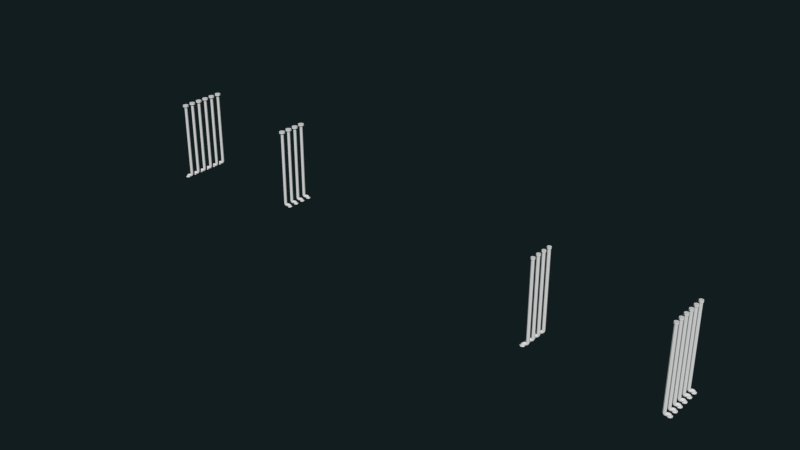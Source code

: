 # Source: St_Dach_rohre.blend  (saved by Blender 2.74.0; exported with 4.5.12 LTS)
import bpy
from mathutils import Matrix  # noqa: F401  (used for matrix-valued properties, if any)

bpy.ops.wm.read_factory_settings(use_empty=True)
scene = bpy.context.scene
scene.name = 'Scene'

# ---- collections
col_collection_1 = bpy.data.collections.new('Collection 1'); scene.collection.children.link(col_collection_1)

# ---- materials (node trees are filled in below, after node groups)
mat_silver_henkel_mat = bpy.data.materials.new('silver_henkel_mat')
mat_silver_henkel_mat.alpha_threshold = 0.0
mat_silver_henkel_mat.use_transparent_shadow = False
mat_silver_henkel_mat.diffuse_color = (0.7613, 0.7613, 0.7613, 1.0)
mat_silver_henkel_mat.roughness = 0.5

# ---- material node trees

# ---- world
world_world = bpy.data.worlds.new('World'); scene.world = world_world
world_world.color = (0.005979, 0.01231, 0.01341)
world_world.use_sun_shadow = False
world_world.sun_shadow_jitter_overblur = 0.0
world_world.cycles.sampling_method = 'MANUAL'
world_world.cycles.sample_map_resolution = 256

# ---- meshes
me_circle_003 = bpy.data.meshes.new('Circle.003')
me_circle_003.from_pydata([(-0.08155, -0.05347, -2.094), (-0.01564, -0.008132, -2.094), (-0.06701, 0.02519, -2.094), (-0.1269, 0.01244, -2.094), (-0.1602, -0.03893, -2.094), (-0.1475, -0.09881, -2.094), (-0.0961, -0.1321, -2.094), (-0.03621, -0.1194, -2.094), (-0.002886, -0.06802, -2.094), (0.09838, 0.07031, 2.117), (-0.01564, -0.008132, -2.094), (-0.06554, 0.0262, -2.085), (-0.1219, 0.01589, -2.064), (-0.1517, -0.03304, -2.042), (-0.1374, -0.09191, -2.033), (-0.08753, -0.1262, -2.042), (-0.03119, -0.1159, -2.064), (-0.001415, -0.06701, -2.085), (-0.01564, -0.008133, -2.094), (-0.06135, 0.02908, -2.078), (-0.1076, 0.02572, -2.038), (-0.1273, -0.01626, -1.998), (-0.1089, -0.07225, -1.981), (-0.06314, -0.1095, -1.998), (-0.01691, -0.1061, -2.038), (0.002769, -0.06413, -2.078), (-0.01564, -0.008133, -2.094), (-0.05509, 0.03339, -2.073), (-0.0862, 0.04043, -2.02), (-0.09076, 0.008853, -1.968), (-0.06609, -0.04283, -1.947), (-0.02664, -0.08436, -1.968), (0.004477, -0.09139, -2.02), (0.009031, -0.05982, -2.073), (-0.01564, -0.008133, -2.094), (-0.0477, 0.03847, -2.071), (-0.06098, 0.05778, -2.014), (-0.0477, 0.03847, -1.958), (-0.01564, -0.008133, -1.934), (0.01642, -0.05474, -1.958), (0.0297, -0.07404, -2.014), (0.01642, -0.05474, -2.071), (0.03247, 0.02497, -2.094), (0.000412, 0.07157, -2.071), (-0.01287, 0.09088, -2.014), (0.000412, 0.07157, -1.958), (0.03247, 0.02497, -1.934), (0.06453, -0.02164, -1.958), (0.07781, -0.04095, -2.014), (0.06453, -0.02164, -2.071), (0.08292, 0.05967, -2.082), (0.04347, 0.1012, -2.061), (0.01236, 0.1082, -2.008), (0.007801, 0.07665, -1.956), (0.03247, 0.02497, -1.934), (0.07192, -0.01656, -1.956), (0.103, -0.02359, -2.008), (0.1076, 0.007979, -2.061), (0.1257, 0.08909, -2.048), (0.07998, 0.1263, -2.031), (0.03374, 0.1229, -1.991), (0.01406, 0.08096, -1.951), (0.03247, 0.02497, -1.934), (0.07818, -0.01225, -1.951), (0.1244, -0.008885, -1.991), (0.1441, 0.03309, -2.031), (0.1543, 0.1087, -1.996), (0.1044, 0.1431, -1.987), (0.04803, 0.1328, -1.965), (0.01825, 0.08384, -1.943), (0.03247, 0.02497, -1.934), (0.08237, -0.009372, -1.943), (0.1387, 0.0009434, -1.965), (0.1685, 0.04987, -1.987), (0.1643, 0.1156, -1.934), (0.1129, 0.149, -1.934), (0.05304, 0.1362, -1.934), (0.01972, 0.08485, -1.934), (0.03247, 0.02497, -1.934), (0.08384, -0.008361, -1.934), (0.1437, 0.004395, -1.934), (0.1771, 0.05576, -1.934), (0.1643, 0.1156, 2.027), (0.1129, 0.149, 2.027), (0.05304, 0.1362, 2.027), (0.01972, 0.08485, 2.027), (0.03247, 0.02497, 2.027), (0.08384, -0.008361, 2.027), (0.1437, 0.004395, 2.027), (0.1771, 0.05576, 2.027), (0.1643, 0.1156, 2.117), (0.1129, 0.149, 2.117), (0.05304, 0.1362, 2.117), (0.01972, 0.08485, 2.117), (0.03247, 0.02497, 2.117), (0.08384, -0.008361, 2.117), (0.1437, 0.004395, 2.117), (0.1771, 0.05576, 2.117), (0.1173, 0.1726, 2.027), (0.1841, 0.1292, 2.027), (0.1173, 0.1726, 2.117), (0.03944, 0.156, 2.117), (0.03944, 0.156, 2.027), (-0.003881, 0.08922, 2.117), (-0.003881, 0.08922, 2.027), (0.0127, 0.01136, 2.117), (0.0127, 0.01136, 2.027), (0.07948, -0.03196, 2.117), (0.07948, -0.03196, 2.027), (0.1573, -0.01538, 2.117), (0.1573, -0.01538, 2.027), (0.1841, 0.1292, 2.117), (0.2007, 0.0514, 2.027), (0.2007, 0.0514, 2.117), (0.01824, 0.01517, -2.094), (-0.05953, 0.06563, -2.094), (-0.1502, 0.04632, -2.094), (-0.2007, -0.03145, -2.094), (-0.1813, -0.1221, -2.094), (-0.1036, -0.1726, -2.094), (-0.01291, -0.1533, -2.094), (0.03755, -0.07549, -2.094), (0.01824, 0.01517, -2.117), (-0.05953, 0.06563, -2.117), (-0.1502, 0.04632, -2.117), (-0.2007, -0.03145, -2.117), (-0.1813, -0.1221, -2.117), (-0.1036, -0.1726, -2.117), (-0.01291, -0.1533, -2.117), (0.03755, -0.07549, -2.117)], [], [(0, 2, 1), (0, 3, 2), (0, 4, 3), (0, 5, 4), (0, 6, 5), (0, 7, 6), (0, 8, 7), (0, 1, 8), (10, 11, 19, 18), (11, 12, 20, 19), (12, 13, 21, 20), (13, 14, 22, 21), (14, 15, 23, 22), (15, 16, 24, 23), (16, 17, 25, 24), (17, 10, 18, 25), (8, 1, 10, 17), (7, 8, 17, 16), (6, 7, 16, 15), (5, 6, 15, 14), (4, 5, 14, 13), (3, 4, 13, 12), (2, 3, 12, 11), (1, 2, 11, 10), (18, 19, 27, 26), (19, 20, 28, 27), (20, 21, 29, 28), (21, 22, 30, 29), (22, 23, 31, 30), (23, 24, 32, 31), (24, 25, 33, 32), (25, 18, 26, 33), (26, 27, 35, 34), (27, 28, 36, 35), (28, 29, 37, 36), (29, 30, 38, 37), (30, 31, 39, 38), (31, 32, 40, 39), (32, 33, 41, 40), (33, 26, 34, 41), (34, 35, 43, 42), (35, 36, 44, 43), (36, 37, 45, 44), (37, 38, 46, 45), (38, 39, 47, 46), (39, 40, 48, 47), (40, 41, 49, 48), (41, 34, 42, 49), (42, 43, 51, 50), (43, 44, 52, 51), (44, 45, 53, 52), (45, 46, 54, 53), (46, 47, 55, 54), (47, 48, 56, 55), (48, 49, 57, 56), (49, 42, 50, 57), (50, 51, 59, 58), (51, 52, 60, 59), (52, 53, 61, 60), (53, 54, 62, 61), (54, 55, 63, 62), (55, 56, 64, 63), (56, 57, 65, 64), (57, 50, 58, 65), (58, 59, 67, 66), (59, 60, 68, 67), (60, 61, 69, 68), (61, 62, 70, 69), (62, 63, 71, 70), (63, 64, 72, 71), (64, 65, 73, 72), (65, 58, 66, 73), (66, 67, 75, 74), (67, 68, 76, 75), (68, 69, 77, 76), (69, 70, 78, 77), (70, 71, 79, 78), (71, 72, 80, 79), (72, 73, 81, 80), (73, 66, 74, 81), (74, 75, 83, 82), (75, 76, 84, 83), (76, 77, 85, 84), (77, 78, 86, 85), (78, 79, 87, 86), (79, 80, 88, 87), (80, 81, 89, 88), (81, 74, 82, 89), (85, 86, 106, 104), (90, 97, 113, 111), (86, 87, 108, 106), (87, 88, 110, 108), (82, 83, 98, 99), (88, 89, 112, 110), (89, 82, 99, 112), (92, 91, 100, 101), (9, 90, 91), (9, 91, 92), (9, 92, 93), (9, 93, 94), (9, 94, 95), (9, 95, 96), (9, 96, 97), (9, 97, 90), (99, 98, 100, 111), (98, 102, 101, 100), (102, 104, 103, 101), (104, 106, 105, 103), (106, 108, 107, 105), (108, 110, 109, 107), (110, 112, 113, 109), (112, 99, 111, 113), (97, 96, 109, 113), (84, 85, 104, 102), (91, 90, 111, 100), (96, 95, 107, 109), (83, 84, 102, 98), (95, 94, 105, 107), (94, 93, 103, 105), (93, 92, 101, 103), (1, 8, 121, 114), (8, 7, 120, 121), (7, 6, 119, 120), (6, 5, 118, 119), (5, 4, 117, 118), (4, 3, 116, 117), (3, 2, 115, 116), (2, 1, 114, 115), (114, 121, 129, 122), (121, 120, 128, 129), (120, 119, 127, 128), (119, 118, 126, 127), (118, 117, 125, 126), (117, 116, 124, 125), (116, 115, 123, 124), (115, 114, 122, 123)])
me_circle_003.materials.append(mat_silver_henkel_mat)
me_circle_003.use_remesh_preserve_volume = False
me_circle_003.use_remesh_preserve_attributes = False
me_circle_003.use_mirror_vertex_groups = False
me_circle_003.update()
me_circle_002 = bpy.data.meshes.new('Circle.002')
me_circle_002.from_pydata([(-0.1071, -0.07904, -2.094), (-0.04121, -0.0337, -2.094), (-0.09257, -0.0003729, -2.094), (-0.1525, -0.01313, -2.094), (-0.1858, -0.06449, -2.094), (-0.173, -0.1244, -2.094), (-0.1217, -0.1577, -2.094), (-0.06178, -0.145, -2.094), (-0.02845, -0.09359, -2.094), (0.07282, 0.04474, 2.117), (-0.04121, -0.0337, -2.094), (-0.0911, 0.000638, -2.085), (-0.1474, -0.009677, -2.064), (-0.1772, -0.0586, -2.042), (-0.163, -0.1175, -2.033), (-0.1131, -0.1518, -2.042), (-0.05676, -0.1415, -2.064), (-0.02698, -0.09257, -2.085), (-0.04121, -0.0337, -2.094), (-0.08692, 0.003516, -2.078), (-0.1332, 0.0001512, -2.038), (-0.1528, -0.04182, -1.998), (-0.1344, -0.09782, -1.981), (-0.08871, -0.135, -1.998), (-0.04247, -0.1317, -2.038), (-0.0228, -0.0897, -2.078), (-0.04121, -0.0337, -2.094), (-0.08066, 0.007824, -2.073), (-0.1118, 0.01486, -2.02), (-0.1163, -0.01671, -1.968), (-0.09165, -0.0684, -1.947), (-0.05221, -0.1099, -1.968), (-0.02109, -0.117, -2.02), (-0.01653, -0.08539, -2.073), (-0.04121, -0.0337, -2.094), (-0.07327, 0.01291, -2.071), (-0.08655, 0.03221, -2.014), (-0.07327, 0.01291, -1.958), (-0.04121, -0.0337, -1.934), (-0.009147, -0.08031, -1.958), (0.004133, -0.09961, -2.014), (-0.009147, -0.08031, -2.071), (0.006906, -0.0006018, -2.094), (-0.02515, 0.046, -2.071), (-0.03843, 0.06531, -2.014), (-0.02515, 0.046, -1.958), (0.006906, -0.0006018, -1.934), (0.03897, -0.04721, -1.958), (0.05225, -0.06651, -2.014), (0.03897, -0.04721, -2.071), (0.05735, 0.0341, -2.082), (0.0179, 0.07562, -2.061), (-0.01321, 0.08266, -2.008), (-0.01777, 0.05109, -1.956), (0.006907, -0.0006018, -1.934), (0.04635, -0.04213, -1.956), (0.07747, -0.04916, -2.008), (0.08203, -0.01759, -2.061), (0.1001, 0.06352, -2.048), (0.05441, 0.1007, -2.031), (0.008173, 0.09737, -1.991), (-0.0115, 0.0554, -1.951), (0.006907, -0.0006013, -1.934), (0.05262, -0.03782, -1.951), (0.09885, -0.03445, -1.991), (0.1185, 0.007523, -2.031), (0.1287, 0.08318, -1.996), (0.0788, 0.1175, -1.987), (0.02246, 0.1072, -1.965), (-0.007318, 0.05827, -1.943), (0.006907, -0.0006013, -1.934), (0.0568, -0.03494, -1.943), (0.1131, -0.02462, -1.965), (0.1429, 0.0243, -1.987), (0.1387, 0.09008, -1.934), (0.08736, 0.1234, -1.934), (0.02748, 0.1107, -1.934), (-0.005849, 0.05928, -1.934), (0.006907, -0.0006013, -1.934), (0.05827, -0.03393, -1.934), (0.1182, -0.02117, -1.934), (0.1515, 0.03019, -1.934), (0.1387, 0.09008, 2.027), (0.08736, 0.1234, 2.027), (0.02748, 0.1107, 2.027), (-0.005849, 0.05928, 2.027), (0.006907, -0.0006013, 2.027), (0.05827, -0.03393, 2.027), (0.1182, -0.02117, 2.027), (0.1515, 0.03019, 2.027), (0.1387, 0.09008, 2.117), (0.08736, 0.1234, 2.117), (0.02748, 0.1107, 2.117), (-0.005849, 0.05928, 2.117), (0.006907, -0.0006013, 2.117), (0.05827, -0.03393, 2.117), (0.1182, -0.02117, 2.117), (0.1515, 0.03019, 2.117), (0.1012, 0.1981, 2.027), (0.2013, 0.1332, 2.027), (0.1012, 0.1981, 2.117), (-0.0156, 0.1733, 2.117), (-0.0156, 0.1733, 2.027), (-0.08058, 0.0731, 2.117), (-0.08058, 0.0731, 2.027), (-0.05571, -0.04367, 2.117), (-0.05571, -0.04367, 2.027), (0.04445, -0.1087, 2.117), (0.04445, -0.1087, 2.027), (0.1612, -0.08379, 2.117), (0.1612, -0.08379, 2.027), (0.2013, 0.1332, 2.117), (0.2262, 0.01637, 2.027), (0.2262, 0.01637, 2.117), (-0.00733, -0.0104, -2.094), (-0.0851, 0.04006, -2.094), (-0.1758, 0.02075, -2.094), (-0.2262, -0.05702, -2.094), (-0.2069, -0.1477, -2.094), (-0.1291, -0.1981, -2.094), (-0.03847, -0.1788, -2.094), (0.01198, -0.1011, -2.094), (-0.00733, -0.0104, -2.117), (-0.0851, 0.04006, -2.117), (-0.1758, 0.02075, -2.117), (-0.2262, -0.05702, -2.117), (-0.2069, -0.1477, -2.117), (-0.1291, -0.1981, -2.117), (-0.03847, -0.1788, -2.117), (0.01198, -0.1011, -2.117)], [], [(0, 2, 1), (0, 3, 2), (0, 4, 3), (0, 5, 4), (0, 6, 5), (0, 7, 6), (0, 8, 7), (0, 1, 8), (10, 11, 19, 18), (11, 12, 20, 19), (12, 13, 21, 20), (13, 14, 22, 21), (14, 15, 23, 22), (15, 16, 24, 23), (16, 17, 25, 24), (17, 10, 18, 25), (8, 1, 10, 17), (7, 8, 17, 16), (6, 7, 16, 15), (5, 6, 15, 14), (4, 5, 14, 13), (3, 4, 13, 12), (2, 3, 12, 11), (1, 2, 11, 10), (18, 19, 27, 26), (19, 20, 28, 27), (20, 21, 29, 28), (21, 22, 30, 29), (22, 23, 31, 30), (23, 24, 32, 31), (24, 25, 33, 32), (25, 18, 26, 33), (26, 27, 35, 34), (27, 28, 36, 35), (28, 29, 37, 36), (29, 30, 38, 37), (30, 31, 39, 38), (31, 32, 40, 39), (32, 33, 41, 40), (33, 26, 34, 41), (34, 35, 43, 42), (35, 36, 44, 43), (36, 37, 45, 44), (37, 38, 46, 45), (38, 39, 47, 46), (39, 40, 48, 47), (40, 41, 49, 48), (41, 34, 42, 49), (42, 43, 51, 50), (43, 44, 52, 51), (44, 45, 53, 52), (45, 46, 54, 53), (46, 47, 55, 54), (47, 48, 56, 55), (48, 49, 57, 56), (49, 42, 50, 57), (50, 51, 59, 58), (51, 52, 60, 59), (52, 53, 61, 60), (53, 54, 62, 61), (54, 55, 63, 62), (55, 56, 64, 63), (56, 57, 65, 64), (57, 50, 58, 65), (58, 59, 67, 66), (59, 60, 68, 67), (60, 61, 69, 68), (61, 62, 70, 69), (62, 63, 71, 70), (63, 64, 72, 71), (64, 65, 73, 72), (65, 58, 66, 73), (66, 67, 75, 74), (67, 68, 76, 75), (68, 69, 77, 76), (69, 70, 78, 77), (70, 71, 79, 78), (71, 72, 80, 79), (72, 73, 81, 80), (73, 66, 74, 81), (74, 75, 83, 82), (75, 76, 84, 83), (76, 77, 85, 84), (77, 78, 86, 85), (78, 79, 87, 86), (79, 80, 88, 87), (80, 81, 89, 88), (81, 74, 82, 89), (85, 86, 106, 104), (90, 97, 113, 111), (86, 87, 108, 106), (87, 88, 110, 108), (82, 83, 98, 99), (88, 89, 112, 110), (89, 82, 99, 112), (92, 91, 100, 101), (9, 90, 91), (9, 91, 92), (9, 92, 93), (9, 93, 94), (9, 94, 95), (9, 95, 96), (9, 96, 97), (9, 97, 90), (99, 98, 100, 111), (98, 102, 101, 100), (102, 104, 103, 101), (104, 106, 105, 103), (106, 108, 107, 105), (108, 110, 109, 107), (110, 112, 113, 109), (112, 99, 111, 113), (97, 96, 109, 113), (84, 85, 104, 102), (91, 90, 111, 100), (96, 95, 107, 109), (83, 84, 102, 98), (95, 94, 105, 107), (94, 93, 103, 105), (93, 92, 101, 103), (1, 8, 121, 114), (8, 7, 120, 121), (7, 6, 119, 120), (6, 5, 118, 119), (5, 4, 117, 118), (4, 3, 116, 117), (3, 2, 115, 116), (2, 1, 114, 115), (114, 121, 129, 122), (121, 120, 128, 129), (120, 119, 127, 128), (119, 118, 126, 127), (118, 117, 125, 126), (117, 116, 124, 125), (116, 115, 123, 124), (115, 114, 122, 123)])
me_circle_002.materials.append(mat_silver_henkel_mat)
me_circle_002.use_remesh_preserve_volume = False
me_circle_002.use_remesh_preserve_attributes = False
me_circle_002.use_mirror_vertex_groups = False
me_circle_002.update()
me_circle_001 = bpy.data.meshes.new('Circle.001')
me_circle_001.from_pydata([(-0.08155, -0.05347, -2.094), (-0.01564, -0.008132, -2.094), (-0.06701, 0.02519, -2.094), (-0.1269, 0.01244, -2.094), (-0.1602, -0.03893, -2.094), (-0.1475, -0.09881, -2.094), (-0.0961, -0.1321, -2.094), (-0.03621, -0.1194, -2.094), (-0.002886, -0.06802, -2.094), (0.09838, 0.07031, 2.117), (-0.01564, -0.008133, -2.094), (-0.06554, 0.0262, -2.085), (-0.1219, 0.01589, -2.064), (-0.1517, -0.03304, -2.042), (-0.1374, -0.09191, -2.033), (-0.08753, -0.1262, -2.042), (-0.03119, -0.1159, -2.064), (-0.001415, -0.06701, -2.085), (-0.01564, -0.008133, -2.094), (-0.06135, 0.02908, -2.078), (-0.1076, 0.02572, -2.038), (-0.1273, -0.01626, -1.998), (-0.1089, -0.07225, -1.981), (-0.06314, -0.1095, -1.998), (-0.01691, -0.1061, -2.038), (0.002769, -0.06413, -2.078), (-0.01564, -0.008133, -2.094), (-0.05509, 0.03339, -2.073), (-0.0862, 0.04043, -2.02), (-0.09076, 0.008853, -1.968), (-0.06609, -0.04283, -1.947), (-0.02664, -0.08436, -1.968), (0.004477, -0.09139, -2.02), (0.009031, -0.05982, -2.073), (-0.01564, -0.008133, -2.094), (-0.0477, 0.03847, -2.071), (-0.06098, 0.05778, -2.014), (-0.0477, 0.03847, -1.958), (-0.01564, -0.008133, -1.934), (0.01642, -0.05474, -1.958), (0.0297, -0.07404, -2.014), (0.01642, -0.05474, -2.071), (0.03247, 0.02496, -2.094), (0.000412, 0.07157, -2.071), (-0.01287, 0.09088, -2.014), (0.000412, 0.07157, -1.958), (0.03247, 0.02496, -1.934), (0.06453, -0.02164, -1.958), (0.07781, -0.04095, -2.014), (0.06453, -0.02164, -2.071), (0.08292, 0.05967, -2.082), (0.04347, 0.1012, -2.061), (0.01236, 0.1082, -2.008), (0.007801, 0.07665, -1.956), (0.03247, 0.02497, -1.934), (0.07192, -0.01656, -1.956), (0.103, -0.02359, -2.008), (0.1076, 0.007979, -2.061), (0.1257, 0.08909, -2.048), (0.07998, 0.1263, -2.031), (0.03374, 0.1229, -1.991), (0.01406, 0.08096, -1.951), (0.03247, 0.02497, -1.934), (0.07818, -0.01225, -1.951), (0.1244, -0.008885, -1.991), (0.1441, 0.03309, -2.031), (0.1543, 0.1087, -1.996), (0.1044, 0.1431, -1.987), (0.04803, 0.1328, -1.965), (0.01825, 0.08384, -1.943), (0.03247, 0.02497, -1.934), (0.08237, -0.009372, -1.943), (0.1387, 0.0009433, -1.965), (0.1685, 0.04987, -1.987), (0.1643, 0.1156, -1.934), (0.1129, 0.149, -1.934), (0.05304, 0.1362, -1.934), (0.01972, 0.08485, -1.934), (0.03247, 0.02497, -1.934), (0.08384, -0.008361, -1.934), (0.1437, 0.004395, -1.934), (0.1771, 0.05576, -1.934), (0.1643, 0.1156, 2.027), (0.1129, 0.149, 2.027), (0.05304, 0.1362, 2.027), (0.01972, 0.08485, 2.027), (0.03247, 0.02497, 2.027), (0.08384, -0.008361, 2.027), (0.1437, 0.004395, 2.027), (0.1771, 0.05576, 2.027), (0.1643, 0.1156, 2.117), (0.1129, 0.149, 2.117), (0.05304, 0.1362, 2.117), (0.01972, 0.08485, 2.117), (0.03247, 0.02497, 2.117), (0.08384, -0.008361, 2.117), (0.1437, 0.004395, 2.117), (0.1771, 0.05576, 2.117), (0.1173, 0.1726, 2.027), (0.1841, 0.1292, 2.027), (0.1173, 0.1726, 2.117), (0.03944, 0.156, 2.117), (0.03944, 0.156, 2.027), (-0.003881, 0.08921, 2.117), (-0.003881, 0.08921, 2.027), (0.0127, 0.01136, 2.117), (0.0127, 0.01136, 2.027), (0.07948, -0.03196, 2.117), (0.07948, -0.03196, 2.027), (0.1573, -0.01538, 2.117), (0.1573, -0.01538, 2.027), (0.1841, 0.1292, 2.117), (0.2007, 0.0514, 2.027), (0.2007, 0.0514, 2.117), (0.01824, 0.01517, -2.094), (-0.05953, 0.06563, -2.094), (-0.1502, 0.04632, -2.094), (-0.2007, -0.03145, -2.094), (-0.1813, -0.1221, -2.094), (-0.1036, -0.1726, -2.094), (-0.01291, -0.1533, -2.094), (0.03755, -0.07549, -2.094), (0.01824, 0.01517, -2.117), (-0.05953, 0.06563, -2.117), (-0.1502, 0.04632, -2.117), (-0.2007, -0.03145, -2.117), (-0.1813, -0.1221, -2.117), (-0.1036, -0.1726, -2.117), (-0.01291, -0.1533, -2.117), (0.03755, -0.07549, -2.117)], [], [(0, 2, 1), (0, 3, 2), (0, 4, 3), (0, 5, 4), (0, 6, 5), (0, 7, 6), (0, 8, 7), (0, 1, 8), (10, 11, 19, 18), (11, 12, 20, 19), (12, 13, 21, 20), (13, 14, 22, 21), (14, 15, 23, 22), (15, 16, 24, 23), (16, 17, 25, 24), (17, 10, 18, 25), (8, 1, 10, 17), (7, 8, 17, 16), (6, 7, 16, 15), (5, 6, 15, 14), (4, 5, 14, 13), (3, 4, 13, 12), (2, 3, 12, 11), (1, 2, 11, 10), (18, 19, 27, 26), (19, 20, 28, 27), (20, 21, 29, 28), (21, 22, 30, 29), (22, 23, 31, 30), (23, 24, 32, 31), (24, 25, 33, 32), (25, 18, 26, 33), (26, 27, 35, 34), (27, 28, 36, 35), (28, 29, 37, 36), (29, 30, 38, 37), (30, 31, 39, 38), (31, 32, 40, 39), (32, 33, 41, 40), (33, 26, 34, 41), (34, 35, 43, 42), (35, 36, 44, 43), (36, 37, 45, 44), (37, 38, 46, 45), (38, 39, 47, 46), (39, 40, 48, 47), (40, 41, 49, 48), (41, 34, 42, 49), (42, 43, 51, 50), (43, 44, 52, 51), (44, 45, 53, 52), (45, 46, 54, 53), (46, 47, 55, 54), (47, 48, 56, 55), (48, 49, 57, 56), (49, 42, 50, 57), (50, 51, 59, 58), (51, 52, 60, 59), (52, 53, 61, 60), (53, 54, 62, 61), (54, 55, 63, 62), (55, 56, 64, 63), (56, 57, 65, 64), (57, 50, 58, 65), (58, 59, 67, 66), (59, 60, 68, 67), (60, 61, 69, 68), (61, 62, 70, 69), (62, 63, 71, 70), (63, 64, 72, 71), (64, 65, 73, 72), (65, 58, 66, 73), (66, 67, 75, 74), (67, 68, 76, 75), (68, 69, 77, 76), (69, 70, 78, 77), (70, 71, 79, 78), (71, 72, 80, 79), (72, 73, 81, 80), (73, 66, 74, 81), (74, 75, 83, 82), (75, 76, 84, 83), (76, 77, 85, 84), (77, 78, 86, 85), (78, 79, 87, 86), (79, 80, 88, 87), (80, 81, 89, 88), (81, 74, 82, 89), (85, 86, 106, 104), (90, 97, 113, 111), (86, 87, 108, 106), (87, 88, 110, 108), (82, 83, 98, 99), (88, 89, 112, 110), (89, 82, 99, 112), (92, 91, 100, 101), (9, 90, 91), (9, 91, 92), (9, 92, 93), (9, 93, 94), (9, 94, 95), (9, 95, 96), (9, 96, 97), (9, 97, 90), (99, 98, 100, 111), (98, 102, 101, 100), (102, 104, 103, 101), (104, 106, 105, 103), (106, 108, 107, 105), (108, 110, 109, 107), (110, 112, 113, 109), (112, 99, 111, 113), (97, 96, 109, 113), (84, 85, 104, 102), (91, 90, 111, 100), (96, 95, 107, 109), (83, 84, 102, 98), (95, 94, 105, 107), (94, 93, 103, 105), (93, 92, 101, 103), (1, 8, 121, 114), (8, 7, 120, 121), (7, 6, 119, 120), (6, 5, 118, 119), (5, 4, 117, 118), (4, 3, 116, 117), (3, 2, 115, 116), (2, 1, 114, 115), (114, 121, 129, 122), (121, 120, 128, 129), (120, 119, 127, 128), (119, 118, 126, 127), (118, 117, 125, 126), (117, 116, 124, 125), (116, 115, 123, 124), (115, 114, 122, 123)])
me_circle_001.materials.append(mat_silver_henkel_mat)
me_circle_001.use_remesh_preserve_volume = False
me_circle_001.use_remesh_preserve_attributes = False
me_circle_001.use_mirror_vertex_groups = False
me_circle_001.update()
me_circle = bpy.data.meshes.new('Circle')
me_circle.from_pydata([(-0.1071, -0.07904, -2.094), (-0.04121, -0.0337, -2.094), (-0.09257, -0.0003729, -2.094), (-0.1525, -0.01313, -2.094), (-0.1858, -0.06449, -2.094), (-0.173, -0.1244, -2.094), (-0.1217, -0.1577, -2.094), (-0.06178, -0.145, -2.094), (-0.02845, -0.09359, -2.094), (0.07282, 0.04474, 2.117), (-0.04121, -0.0337, -2.094), (-0.0911, 0.000638, -2.085), (-0.1474, -0.009677, -2.064), (-0.1772, -0.0586, -2.042), (-0.163, -0.1175, -2.033), (-0.1131, -0.1518, -2.042), (-0.05676, -0.1415, -2.064), (-0.02698, -0.09257, -2.085), (-0.04121, -0.0337, -2.094), (-0.08692, 0.003516, -2.078), (-0.1332, 0.0001512, -2.038), (-0.1528, -0.04182, -1.998), (-0.1344, -0.09782, -1.981), (-0.08871, -0.135, -1.998), (-0.04247, -0.1317, -2.038), (-0.0228, -0.0897, -2.078), (-0.04121, -0.0337, -2.094), (-0.08066, 0.007824, -2.073), (-0.1118, 0.01486, -2.02), (-0.1163, -0.01671, -1.968), (-0.09165, -0.0684, -1.947), (-0.05221, -0.1099, -1.968), (-0.02109, -0.117, -2.02), (-0.01654, -0.08539, -2.073), (-0.04121, -0.0337, -2.094), (-0.07327, 0.01291, -2.071), (-0.08655, 0.03221, -2.014), (-0.07327, 0.01291, -1.958), (-0.04121, -0.0337, -1.934), (-0.009148, -0.08031, -1.958), (0.004132, -0.09961, -2.014), (-0.009148, -0.08031, -2.071), (0.006906, -0.0006018, -2.094), (-0.02515, 0.046, -2.071), (-0.03843, 0.06531, -2.014), (-0.02515, 0.046, -1.958), (0.006906, -0.0006018, -1.934), (0.03897, -0.04721, -1.958), (0.05225, -0.06651, -2.014), (0.03897, -0.04721, -2.071), (0.05735, 0.0341, -2.082), (0.0179, 0.07562, -2.061), (-0.01321, 0.08266, -2.008), (-0.01777, 0.05109, -1.956), (0.006907, -0.0006018, -1.934), (0.04635, -0.04213, -1.956), (0.07747, -0.04916, -2.008), (0.08203, -0.01759, -2.061), (0.1001, 0.06352, -2.048), (0.05441, 0.1007, -2.031), (0.008173, 0.09737, -1.991), (-0.0115, 0.0554, -1.951), (0.006907, -0.0006013, -1.934), (0.05262, -0.03782, -1.951), (0.09885, -0.03445, -1.991), (0.1185, 0.007523, -2.031), (0.1287, 0.08318, -1.996), (0.0788, 0.1175, -1.987), (0.02246, 0.1072, -1.965), (-0.007318, 0.05827, -1.943), (0.006907, -0.0006013, -1.934), (0.0568, -0.03494, -1.943), (0.1131, -0.02462, -1.965), (0.1429, 0.0243, -1.987), (0.1387, 0.09008, -1.934), (0.08736, 0.1234, -1.934), (0.02748, 0.1107, -1.934), (-0.005849, 0.05928, -1.934), (0.006907, -0.0006013, -1.934), (0.05827, -0.03393, -1.934), (0.1182, -0.02117, -1.934), (0.1515, 0.03019, -1.934), (0.1387, 0.09008, 2.027), (0.08736, 0.1234, 2.027), (0.02748, 0.1107, 2.027), (-0.005849, 0.05928, 2.027), (0.006907, -0.0006013, 2.027), (0.05827, -0.03393, 2.027), (0.1182, -0.02117, 2.027), (0.1515, 0.03019, 2.027), (0.1387, 0.09008, 2.117), (0.08736, 0.1234, 2.117), (0.02748, 0.1107, 2.117), (-0.005849, 0.05928, 2.117), (0.006907, -0.0006013, 2.117), (0.05827, -0.03393, 2.117), (0.1182, -0.02117, 2.117), (0.1515, 0.03019, 2.117), (0.1012, 0.1981, 2.027), (0.2013, 0.1332, 2.027), (0.1012, 0.1981, 2.117), (-0.0156, 0.1733, 2.117), (-0.0156, 0.1733, 2.027), (-0.08058, 0.0731, 2.117), (-0.08058, 0.0731, 2.027), (-0.05571, -0.04367, 2.117), (-0.05571, -0.04367, 2.027), (0.04445, -0.1087, 2.117), (0.04445, -0.1087, 2.027), (0.1612, -0.08379, 2.117), (0.1612, -0.08379, 2.027), (0.2013, 0.1332, 2.117), (0.2262, 0.01637, 2.027), (0.2262, 0.01637, 2.117), (-0.00733, -0.0104, -2.094), (-0.0851, 0.04006, -2.094), (-0.1758, 0.02075, -2.094), (-0.2262, -0.05702, -2.094), (-0.2069, -0.1477, -2.094), (-0.1291, -0.1981, -2.094), (-0.03847, -0.1788, -2.094), (0.01198, -0.1011, -2.094), (-0.00733, -0.0104, -2.117), (-0.0851, 0.04006, -2.117), (-0.1758, 0.02075, -2.117), (-0.2262, -0.05702, -2.117), (-0.2069, -0.1477, -2.117), (-0.1291, -0.1981, -2.117), (-0.03847, -0.1788, -2.117), (0.01198, -0.1011, -2.117)], [], [(0, 2, 1), (0, 3, 2), (0, 4, 3), (0, 5, 4), (0, 6, 5), (0, 7, 6), (0, 8, 7), (0, 1, 8), (10, 11, 19, 18), (11, 12, 20, 19), (12, 13, 21, 20), (13, 14, 22, 21), (14, 15, 23, 22), (15, 16, 24, 23), (16, 17, 25, 24), (17, 10, 18, 25), (8, 1, 10, 17), (7, 8, 17, 16), (6, 7, 16, 15), (5, 6, 15, 14), (4, 5, 14, 13), (3, 4, 13, 12), (2, 3, 12, 11), (1, 2, 11, 10), (18, 19, 27, 26), (19, 20, 28, 27), (20, 21, 29, 28), (21, 22, 30, 29), (22, 23, 31, 30), (23, 24, 32, 31), (24, 25, 33, 32), (25, 18, 26, 33), (26, 27, 35, 34), (27, 28, 36, 35), (28, 29, 37, 36), (29, 30, 38, 37), (30, 31, 39, 38), (31, 32, 40, 39), (32, 33, 41, 40), (33, 26, 34, 41), (34, 35, 43, 42), (35, 36, 44, 43), (36, 37, 45, 44), (37, 38, 46, 45), (38, 39, 47, 46), (39, 40, 48, 47), (40, 41, 49, 48), (41, 34, 42, 49), (42, 43, 51, 50), (43, 44, 52, 51), (44, 45, 53, 52), (45, 46, 54, 53), (46, 47, 55, 54), (47, 48, 56, 55), (48, 49, 57, 56), (49, 42, 50, 57), (50, 51, 59, 58), (51, 52, 60, 59), (52, 53, 61, 60), (53, 54, 62, 61), (54, 55, 63, 62), (55, 56, 64, 63), (56, 57, 65, 64), (57, 50, 58, 65), (58, 59, 67, 66), (59, 60, 68, 67), (60, 61, 69, 68), (61, 62, 70, 69), (62, 63, 71, 70), (63, 64, 72, 71), (64, 65, 73, 72), (65, 58, 66, 73), (66, 67, 75, 74), (67, 68, 76, 75), (68, 69, 77, 76), (69, 70, 78, 77), (70, 71, 79, 78), (71, 72, 80, 79), (72, 73, 81, 80), (73, 66, 74, 81), (74, 75, 83, 82), (75, 76, 84, 83), (76, 77, 85, 84), (77, 78, 86, 85), (78, 79, 87, 86), (79, 80, 88, 87), (80, 81, 89, 88), (81, 74, 82, 89), (85, 86, 106, 104), (90, 97, 113, 111), (86, 87, 108, 106), (87, 88, 110, 108), (82, 83, 98, 99), (88, 89, 112, 110), (89, 82, 99, 112), (92, 91, 100, 101), (9, 90, 91), (9, 91, 92), (9, 92, 93), (9, 93, 94), (9, 94, 95), (9, 95, 96), (9, 96, 97), (9, 97, 90), (99, 98, 100, 111), (98, 102, 101, 100), (102, 104, 103, 101), (104, 106, 105, 103), (106, 108, 107, 105), (108, 110, 109, 107), (110, 112, 113, 109), (112, 99, 111, 113), (97, 96, 109, 113), (84, 85, 104, 102), (91, 90, 111, 100), (96, 95, 107, 109), (83, 84, 102, 98), (95, 94, 105, 107), (94, 93, 103, 105), (93, 92, 101, 103), (1, 8, 121, 114), (8, 7, 120, 121), (7, 6, 119, 120), (6, 5, 118, 119), (5, 4, 117, 118), (4, 3, 116, 117), (3, 2, 115, 116), (2, 1, 114, 115), (114, 121, 129, 122), (121, 120, 128, 129), (120, 119, 127, 128), (119, 118, 126, 127), (118, 117, 125, 126), (117, 116, 124, 125), (116, 115, 123, 124), (115, 114, 122, 123)])
me_circle.materials.append(mat_silver_henkel_mat)
me_circle.use_remesh_preserve_volume = False
me_circle.use_remesh_preserve_attributes = False
me_circle.use_mirror_vertex_groups = False
me_circle.update()

# ---- objects
ob_rohre_right_001 = bpy.data.objects.new('Rohre.right.001', me_circle_003)
ob_rohre_left_001 = bpy.data.objects.new('Rohre.left.001', me_circle_002)
ob_rohre_right = bpy.data.objects.new('Rohre.right', me_circle_001)
ob_rohre_left = bpy.data.objects.new('Rohre.left', me_circle)

# ---- transforms, parenting, visibility, modifiers, constraints
ob_rohre_right_001.location = (14.34, 1.975, 4.658)
ob_rohre_right_001.rotation_euler = (0.0, 0.0, -6.283)
ob_rohre_right_001.scale = (0.8189, 0.8189, 0.8189)
ob_rohre_right_001.lineart.crease_threshold = 0.0
_m = ob_rohre_right_001.modifiers.new('Array', 'ARRAY')
_m.count = 4
_m.constant_offset_displace = (0.0, 0.0, 0.0)
_m.relative_offset_displace = (0.0, -1.15, 0.0)
ob_rohre_left_001.location = (0.4056, 3.482, 4.658)
ob_rohre_left_001.rotation_euler = (0.0, -0.0, -3.142)
ob_rohre_left_001.scale = (0.8189, 0.8189, 0.8189)
ob_rohre_left_001.lineart.crease_threshold = 0.0
_m = ob_rohre_left_001.modifiers.new('Array', 'ARRAY')
_m.count = 4
_m.constant_offset_displace = (0.0, 0.0, 0.0)
_m.relative_offset_displace = (0.0, -1.15, 0.0)
ob_rohre_right.location = (19.99, 0.529, 4.658)
ob_rohre_right.rotation_euler = (0.0, -0.0, -3.142)
ob_rohre_right.scale = (0.8189, 0.8189, 0.8189)
ob_rohre_right.lineart.crease_threshold = 0.0
_m = ob_rohre_right.modifiers.new('Array', 'ARRAY')
_m.count = 6
_m.constant_offset_displace = (0.0, 0.0, 0.0)
_m.relative_offset_displace = (0.0, -1.15, 0.0)
ob_rohre_left.location = (-5.155, 4.725, 4.658)
ob_rohre_left.scale = (0.8189, 0.8189, 0.8189)
ob_rohre_left.lineart.crease_threshold = 0.0
_m = ob_rohre_left.modifiers.new('Array', 'ARRAY')
_m.count = 6
_m.constant_offset_displace = (0.0, 0.0, 0.0)
_m.relative_offset_displace = (0.0, -1.15, 0.0)

# ---- collection membership
col_collection_1.objects.link(ob_rohre_right_001)
col_collection_1.objects.link(ob_rohre_left_001)
col_collection_1.objects.link(ob_rohre_right)
col_collection_1.objects.link(ob_rohre_left)

# ---- scene / render settings (as saved in the file)
scene.frame_start = 1; scene.frame_end = 51; scene.frame_set(5)
scene.render.engine = 'BLENDER_EEVEE_NEXT'
scene.render.resolution_percentage = 50
scene.render.dither_intensity = 0.0
scene.cycles.use_denoising = False
scene.cycles.samples = 10
scene.cycles.sampling_pattern = 'TABULATED_SOBOL'
scene.cycles.light_sampling_threshold = 0.0
scene.cycles.use_adaptive_sampling = False
scene.cycles.use_light_tree = False
scene.cycles.blur_glossy = 0.0
scene.cycles.pixel_filter_type = 'GAUSSIAN'
scene.cycles.sample_clamp_indirect = 0.0
scene.view_settings.view_transform = 'Standard'
bpy.context.view_layer.update()

# ---- added for rendering (the .blend has no active camera and no usable light): camera, sun
cam_auto = bpy.data.cameras.new('AutoCamera')
cam_auto.lens = 50.0
cam_auto.sensor_width = 36.0
cam_auto.clip_end = 1000.0
ob_auto_camera = bpy.data.objects.new('AutoCamera', cam_auto)
scene.collection.objects.link(ob_auto_camera)
ob_auto_camera.location = (31.5697, -26.3595, 23.9897)
ob_auto_camera.rotation_euler = (1.09748, -7.21219e-08, 0.694738)
scene.camera = ob_auto_camera
light_auto_sun = bpy.data.lights.new('AutoSun', 'SUN')
light_auto_sun.energy = 3.0
light_auto_sun.angle = 0.0523599
ob_auto_sun = bpy.data.objects.new('AutoSun', light_auto_sun)
scene.collection.objects.link(ob_auto_sun)
ob_auto_sun.rotation_euler = (0.872665, 0.174533, 0.523599)
bpy.context.view_layer.update()
